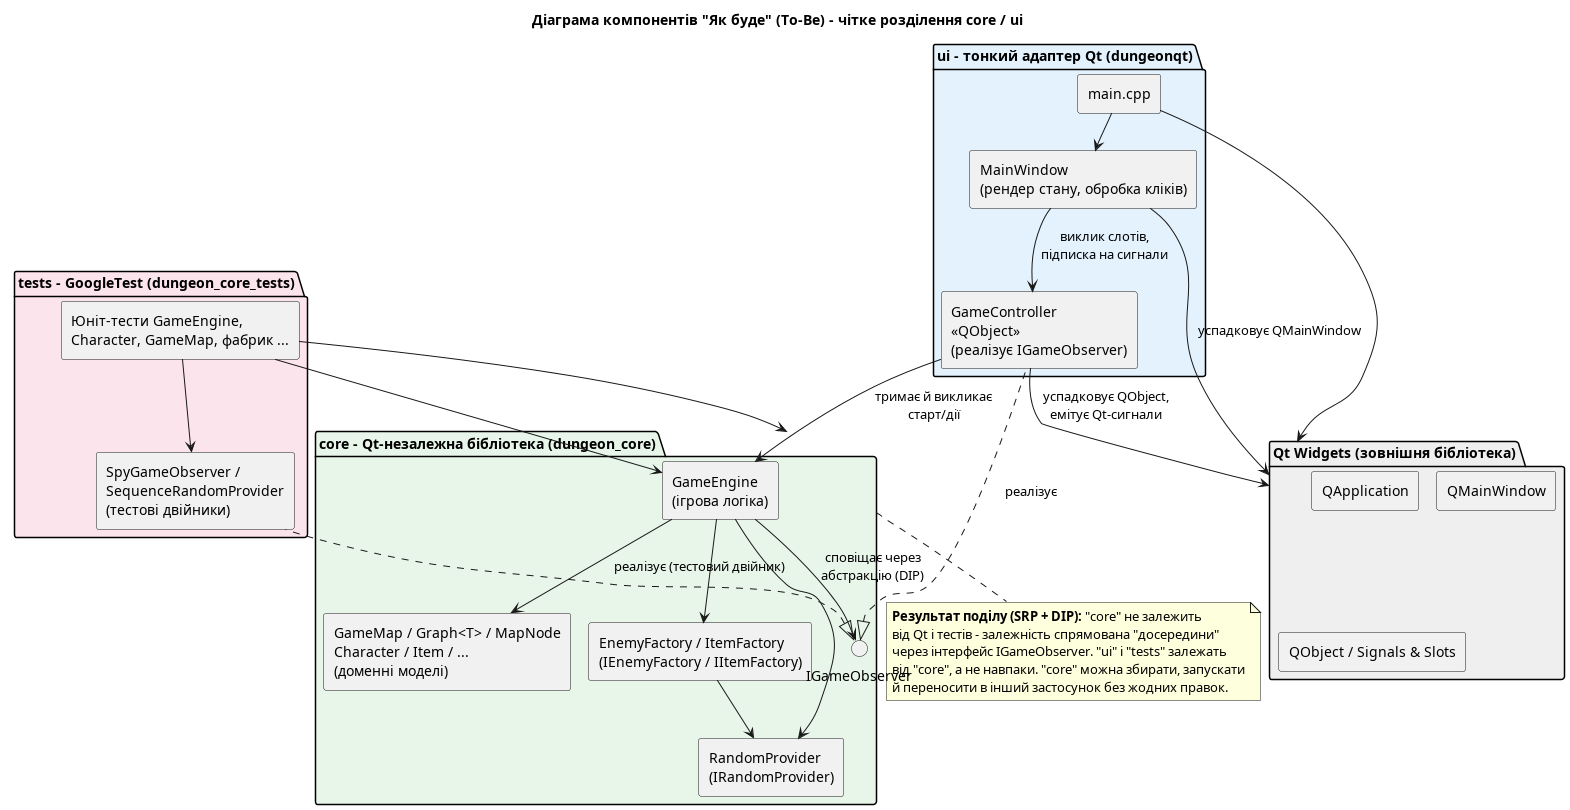

The diagram above was rendered by PlantUML. Its source (embedded in the PNG):
@startuml
!pragma layout smetana
title Діаграма компонентів "Як буде" (To-Be) - чітке розділення core / ui

skinparam componentStyle rectangle

package "Qt Widgets (зовнішня бібліотека)" as QtPkg #EFEFEF {
  [QApplication]
  [QMainWindow]
  [QObject / Signals & Slots]
}

package "core - Qt-незалежна бібліотека (dungeon_core)" as Core #E8F5E9 {
  component "GameEngine\n(ігрова логіка)" as GE
  component "GameMap / Graph<T> / MapNode\nCharacter / Item / ... \n(доменні моделі)" as Domain
  component "EnemyFactory / ItemFactory\n(IEnemyFactory / IItemFactory)" as Factories
  component "RandomProvider\n(IRandomProvider)" as RNG
  interface "IGameObserver" as IObs
}

package "ui - тонкий адаптер Qt (dungeonqt)" as UI #E3F2FD {
  component "GameController\n<<QObject>>\n(реалізує IGameObserver)" as GC
  component "MainWindow\n(рендер стану, обробка кліків)" as MW
  component "main.cpp" as Main
}

package "tests - GoogleTest (dungeon_core_tests)" as Tests #FCE4EC {
  component "SpyGameObserver / \nSequenceRandomProvider\n(тестові двійники)" as Spies
  component "Юніт-тести GameEngine,\nCharacter, GameMap, фабрик ..." as UnitTests
}

GE -down-> IObs : сповіщає через\nабстракцію (DIP)
GE --> Domain
GE --> Factories
GE --> RNG
Factories --> RNG

GC .up.|> IObs : реалізує
GC --> GE : тримає й викликає\nстарт/дії
GC -down-> QtPkg : успадковує QObject,\nемітує Qt-сигнали

MW --> GC : виклик слотів,\nпідписка на сигнали
MW -down-> QtPkg : успадковує QMainWindow

Main --> QtPkg
Main --> MW

Spies .up.|> IObs : реалізує (тестовий двійник)
UnitTests --> GE
UnitTests --> Spies
UnitTests --> Core

note bottom of Core
  <b>Результат поділу (SRP + DIP):</b> "core" не залежить
  від Qt і тестів - залежність спрямована "досередини"
  через інтерфейс IGameObserver. "ui" і "tests" залежать
  від "core", а не навпаки. "core" можна збирати, запускати
  й переносити в інший застосунок без жодних правок.
end note

@enduml